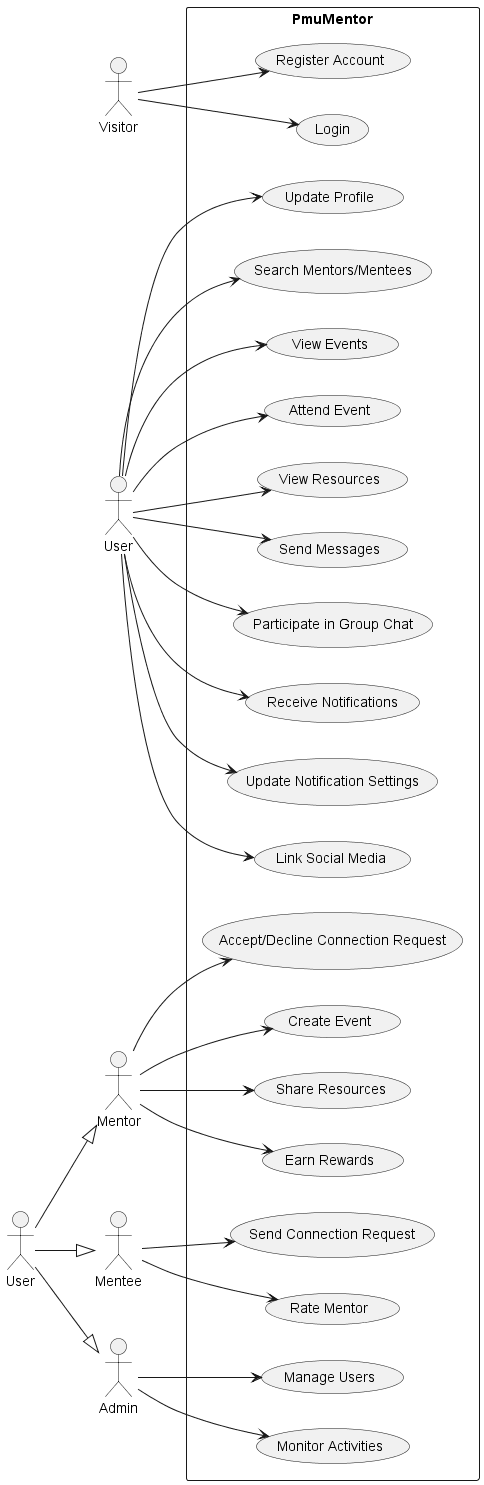

The diagram above was rendered by PlantUML. Its source (embedded in the PNG):
@startuml PMUMentor Usecase
left to right direction
actor Visitor as V
actor User as U
actor Mentor as M
actor Mentee as MT
actor Admin as A

actor "User" as US
US --|> M
US --|> MT
US --|> A

rectangle PmuMentor {
    V --> (Register Account)
    V --> (Login)
    U --> (Update Profile)
    U --> (Search Mentors/Mentees)
    U --> (View Events)
    U --> (Attend Event)
    U --> (View Resources)
    U --> (Send Messages)
    U --> (Participate in Group Chat)
    U --> (Receive Notifications)
    U --> (Update Notification Settings)
    U --> (Link Social Media)
    MT --> (Send Connection Request)
    MT --> (Rate Mentor)
    M --> (Accept/Decline Connection Request)
    M --> (Create Event)
    M --> (Share Resources)
    M --> (Earn Rewards)
    A --> (Manage Users)
    A --> (Monitor Activities)
}

@enduml